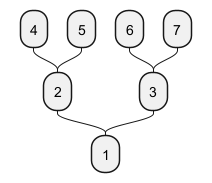

The diagram above was rendered by PlantUML. Its source (embedded in the PNG):
@startmindmap
top to bottom direction
left side
* 1
** 2
*** 4
*** 5
** 3
*** 6
*** 7
@endmindmap